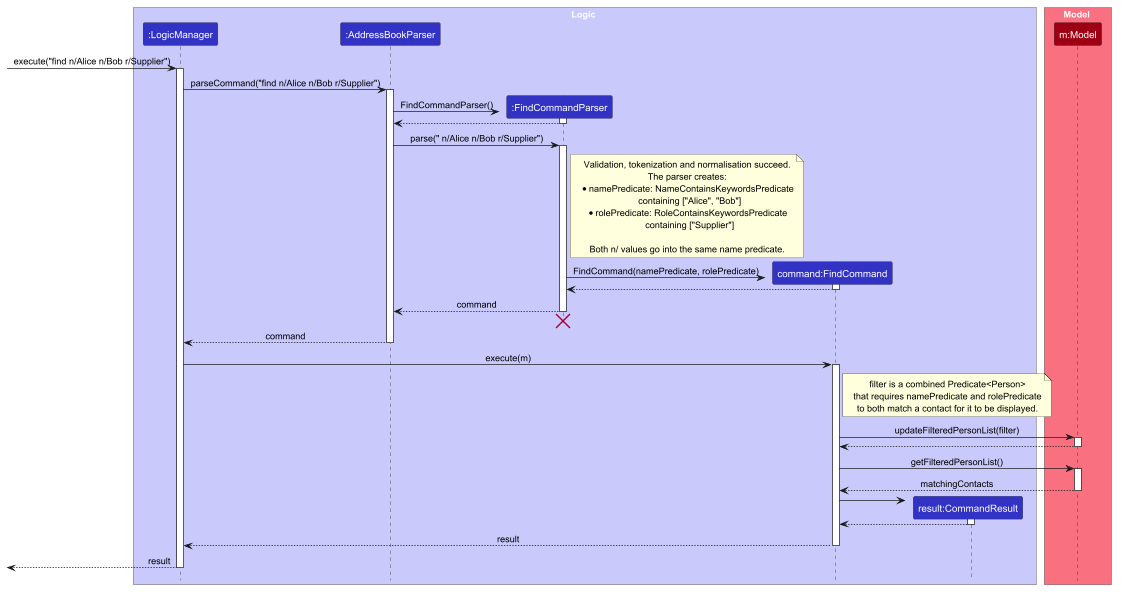

The diagram above was rendered by PlantUML. Its source (embedded in the PNG):
@startuml
!include style.puml
skinparam ArrowFontStyle plain

box Logic LOGIC_COLOR_T1
participant ":LogicManager" as LogicManager LOGIC_COLOR
participant ":AddressBookParser" as AddressBookParser LOGIC_COLOR
participant ":FindCommandParser" as FindCommandParser LOGIC_COLOR
participant "command:FindCommand" as FindCommand LOGIC_COLOR
participant "result:CommandResult" as CommandResult LOGIC_COLOR
end box

box Model MODEL_COLOR_T1
participant "m:Model" as Model MODEL_COLOR
end box

[-> LogicManager : execute("find n/Alice n/Bob r/Supplier")
activate LogicManager

LogicManager -> AddressBookParser : parseCommand("find n/Alice n/Bob r/Supplier")
activate AddressBookParser

create FindCommandParser
AddressBookParser -> FindCommandParser : FindCommandParser()
activate FindCommandParser
FindCommandParser --> AddressBookParser
deactivate FindCommandParser

AddressBookParser -> FindCommandParser : parse(" n/Alice n/Bob r/Supplier")
activate FindCommandParser

note right of FindCommandParser
    Validation, tokenization and normalisation succeed.
    The parser creates:
    * namePredicate: NameContainsKeywordsPredicate
      containing ["Alice", "Bob"]
    * rolePredicate: RoleContainsKeywordsPredicate
      containing ["Supplier"]

    Both n/ values go into the same name predicate.
end note

create FindCommand
FindCommandParser -> FindCommand : FindCommand(namePredicate, rolePredicate)
activate FindCommand
FindCommand --> FindCommandParser
deactivate FindCommand

FindCommandParser --> AddressBookParser : command
deactivate FindCommandParser
'Hidden arrow to position the destroy marker below the end of the activation bar.
FindCommandParser -[hidden]-> AddressBookParser
destroy FindCommandParser

AddressBookParser --> LogicManager : command
deactivate AddressBookParser

LogicManager -> FindCommand : execute(m)
activate FindCommand

note right of FindCommand
    filter is a combined Predicate<Person>
    that requires namePredicate and rolePredicate
    to both match a contact for it to be displayed.
end note

FindCommand -> Model : updateFilteredPersonList(filter)
activate Model
Model --> FindCommand
deactivate Model

FindCommand -> Model : getFilteredPersonList()
activate Model
Model --> FindCommand : matchingContacts
deactivate Model

create CommandResult
FindCommand -> CommandResult
activate CommandResult
CommandResult --> FindCommand
deactivate CommandResult

FindCommand --> LogicManager : result
deactivate FindCommand

[<-- LogicManager : result
deactivate LogicManager
@enduml